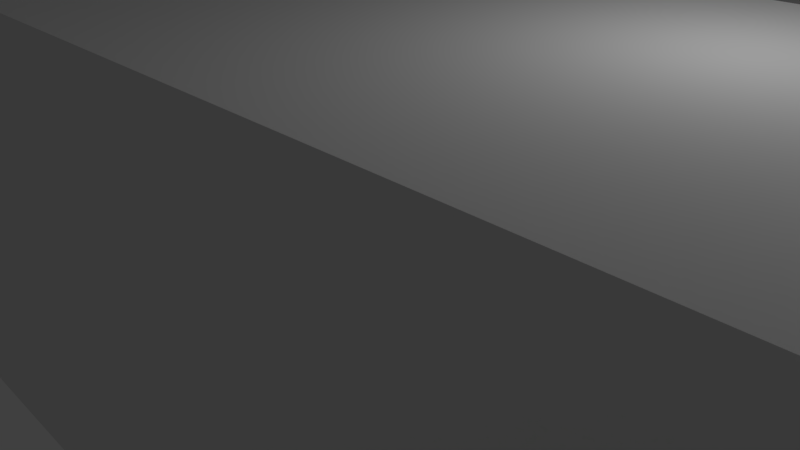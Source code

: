 # Source: arrow.blend  (saved by Blender 2.79.0; exported with 4.5.12 LTS)
import bpy
from mathutils import Matrix  # noqa: F401  (used for matrix-valued properties, if any)

bpy.ops.wm.read_factory_settings(use_empty=True)
scene = bpy.context.scene
scene.name = 'Scene'

# ---- collections
col_collection_1 = bpy.data.collections.new('Collection 1'); scene.collection.children.link(col_collection_1)

# ---- world
world_world = bpy.data.worlds.new('World'); scene.world = world_world
world_world.color = (0.05088, 0.05088, 0.05088)
world_world.use_sun_shadow = False
world_world.sun_shadow_jitter_overblur = 0.0
world_world.cycles.sampling_method = 'MANUAL'

# ---- cameras
cam_camera = bpy.data.cameras.new('Camera')
cam_camera.clip_end = 100.0
cam_camera.lens = 35.0
cam_camera.sensor_width = 32.0
cam_camera.sensor_height = 18.0
cam_camera.ortho_scale = 7.314
cam_camera.dof.focus_distance = 0.0
cam_camera.dof.aperture_fstop = 128.0

# ---- lights
light_lamp = bpy.data.lights.new('Lamp', 'POINT')
light_lamp.transmission_factor = 0.0
light_lamp.cutoff_distance = 30.0
light_lamp.energy = 100.0
light_lamp.shadow_buffer_clip_start = 1.001
light_lamp.shadow_soft_size = 0.1
light_lamp.shadow_maximum_resolution = 0.006
light_lamp.use_absolute_resolution = True

# ---- meshes
me_cube_001 = bpy.data.meshes.new('Cube.001')
me_cube_001.from_pydata([(-1.0, -1.0, -1.0), (-1.0, -1.0, 1.0), (-1.0, 1.0, -1.0), (-1.0, 1.0, 1.0), (1.0, -1.0, -1.0), (1.0, -1.0, 1.0), (1.0, 1.0, -1.0), (1.0, 1.0, 1.0), (0.9627, 1.669, -1.651), (0.9627, 1.669, 1.677), (1.03, -1.615, -1.651), (1.03, -1.615, 1.677), (2.67, 0.2145, 0.01334), (1.03, -1.615, -1.651), (1.03, -1.615, 1.677)], [(10, 13), (11, 14)], [(0, 1, 3, 2), (2, 3, 7, 6), (6, 7, 5, 4), (4, 5, 1, 0), (2, 6, 4, 0), (7, 3, 1, 5), (8, 9, 11, 10), (9, 8, 12), (9, 12, 14), (12, 8, 13), (12, 13, 14)])
_ca = me_cube_001.color_attributes.new('Col', 'BYTE_COLOR', 'CORNER')
_ca.data.foreach_set('color', [1.0, 0.06125, 0.04374, 1.0, 1.0, 0.06125, 0.04374, 1.0, 1.0, 0.06125, 0.04374, 1.0, 1.0, 0.06125, 0.04374, 1.0, 1.0, 0.06125, 0.04374, 1.0, 1.0, 0.06125, 0.04374, 1.0, 1.0, 0.06125, 0.04374, 1.0, 1.0, 0.06125, 0.04374, 1.0, 1.0, 1.0, 1.0, 1.0, 1.0, 1.0, 1.0, 1.0, 1.0, 1.0, 1.0, 1.0, 1.0, 1.0, 1.0, 1.0, 1.0, 0.06125, 0.04374, 1.0, 1.0, 0.06125, 0.04374, 1.0, 1.0, 0.06125, 0.04374, 1.0, 1.0, 0.06125, 0.04374, 1.0, 1.0, 0.06125, 0.04374, 1.0, 1.0, 0.06125, 0.04374, 1.0, 1.0, 0.06125, 0.04374, 1.0, 1.0, 0.06125, 0.04374, 1.0, 1.0, 0.06125, 0.04374, 1.0, 1.0, 0.06125, 0.04374, 1.0, 1.0, 0.06125, 0.04374, 1.0, 1.0, 0.06125, 0.04374, 1.0, 1.0, 0.06125, 0.04374, 1.0, 1.0, 0.06125, 0.04374, 1.0, 1.0, 0.06125, 0.04374, 1.0, 1.0, 0.06125, 0.04374, 1.0, 1.0, 0.2016, 0.1384, 1.0, 1.0, 0.2016, 0.1384, 1.0, 1.0, 0.2016, 0.1384, 1.0, 1.0, 0.06125, 0.04374, 1.0, 1.0, 0.06125, 0.04374, 1.0, 1.0, 0.06125, 0.04374, 1.0, 1.0, 0.2016, 0.1384, 1.0, 1.0, 0.2016, 0.1384, 1.0, 1.0, 0.2016, 0.1384, 1.0, 1.0, 0.06125, 0.04374, 1.0, 1.0, 0.06125, 0.04374, 1.0, 1.0, 0.06125, 0.04374, 1.0])
me_cube_001.use_remesh_preserve_volume = False
me_cube_001.use_remesh_preserve_attributes = False
me_cube_001.use_mirror_vertex_groups = False
me_cube_001.use_paint_bone_selection = False
me_cube_001.use_paint_mask = True
me_cube_001.update()

# ---- objects
ob_cube = bpy.data.objects.new('Cube', me_cube_001)
ob_lamp = bpy.data.objects.new('Lamp', light_lamp)
ob_camera = bpy.data.objects.new('Camera', cam_camera)

# ---- transforms, parenting, visibility, modifiers, constraints
ob_cube.location = (0.0, 0.0, 0.0)
ob_cube.scale = (7.628, 3.249, 3.249)
ob_cube.lineart.crease_threshold = 0.0
ob_lamp.location = (4.076, 1.005, 5.904)
ob_lamp.rotation_euler = (0.6503, 0.05522, 1.866)
ob_lamp.lock_rotations_4d = False
ob_lamp.empty_display_type = 'ARROWS'
ob_lamp.color = (0.0, 0.0, 0.0, 0.0)
ob_lamp.lineart.crease_threshold = 0.0
ob_camera.location = (7.481, -6.508, 5.344)
ob_camera.rotation_euler = (1.109, 0.0, 0.8149)
ob_camera.lock_rotations_4d = False
ob_camera.empty_display_type = 'ARROWS'
ob_camera.color = (0.0, 0.0, 0.0, 0.0)
ob_camera.display_type = 'WIRE'
ob_camera.lineart.crease_threshold = 0.0

# ---- collection membership
col_collection_1.objects.link(ob_cube)
col_collection_1.objects.link(ob_lamp)
col_collection_1.objects.link(ob_camera)

# ---- scene / render settings (as saved in the file)
scene.camera = ob_camera
scene.frame_start = 1; scene.frame_end = 250; scene.frame_set(2)
scene.render.engine = 'BLENDER_EEVEE_NEXT'
scene.render.resolution_percentage = 50
scene.render.dither_intensity = 0.0
scene.cycles.use_denoising = False
scene.cycles.samples = 128
scene.cycles.sampling_pattern = 'TABULATED_SOBOL'
scene.cycles.use_adaptive_sampling = False
scene.cycles.use_light_tree = False
scene.cycles.blur_glossy = 0.0
scene.cycles.sample_clamp_indirect = 0.0
scene.view_settings.view_transform = 'Standard'
bpy.context.view_layer.update()
